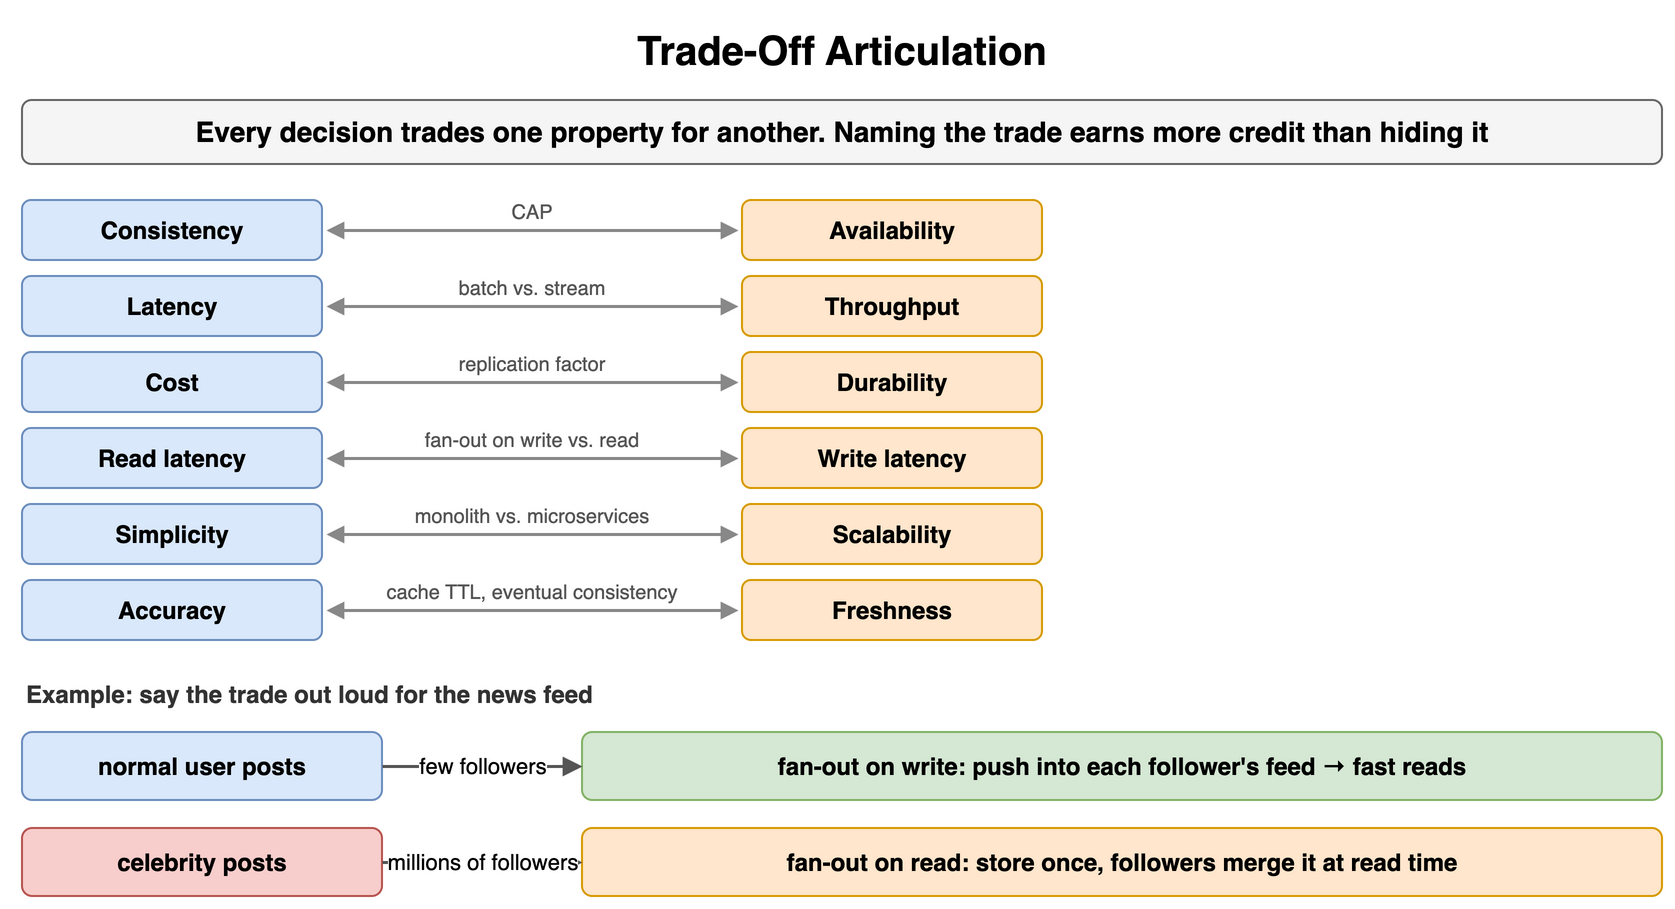

The diagram above was exported from draw.io. Its source (the exported page's mxGraphModel, read from the mxfile embedded in the PNG):
<mxGraphModel dx="900" dy="462" grid="1" gridSize="10" guides="1" tooltips="1" connect="1" arrows="1" fold="1" page="1" pageScale="1" pageWidth="900" pageHeight="462" math="0" shadow="0">
  <root>
    <mxCell id="0" />
    <mxCell id="1" parent="0" />
    <mxCell id="f91" value="Trade-Off Articulation" style="text;html=1;align=center;verticalAlign=middle;whiteSpace=wrap;fontSize=20;fontStyle=1;" vertex="1" parent="1">
      <mxGeometry x="40" y="10" width="820" height="30" as="geometry" />
    </mxCell>
    <mxCell id="f92" value="Every decision trades one property for another. Naming the trade earns more credit than hiding it" style="rounded=1;whiteSpace=wrap;html=1;fillColor=#f5f5f5;strokeColor=#666666;fontStyle=1;fontSize=14;" vertex="1" parent="1">
      <mxGeometry x="40" y="50" width="820" height="32" as="geometry" />
    </mxCell>
    <mxCell id="f93" value="Consistency" style="rounded=1;whiteSpace=wrap;html=1;fillColor=#dae8fc;strokeColor=#6c8ebf;fontSize=12;align=center;fontStyle=1;" vertex="1" parent="1">
      <mxGeometry x="40" y="100" width="150" height="30" as="geometry" />
    </mxCell>
    <mxCell id="f94" value="Availability" style="rounded=1;whiteSpace=wrap;html=1;fillColor=#ffe6cc;strokeColor=#d79b00;fontSize=12;align=center;fontStyle=1;" vertex="1" parent="1">
      <mxGeometry x="400" y="100" width="150" height="30" as="geometry" />
    </mxCell>
    <mxCell id="f95" value="" style="endArrow=block;startArrow=block;endSize=5;startSize=5;html=1;strokeColor=#888888;strokeWidth=1.5;" edge="1" parent="1">
      <mxGeometry relative="1" as="geometry">
        <mxPoint x="192" y="115" as="sourcePoint" />
        <mxPoint x="398" y="115" as="targetPoint" />
      </mxGeometry>
    </mxCell>
    <mxCell id="f96" value="CAP" style="text;html=1;whiteSpace=wrap;fontSize=11;align=center;verticalAlign=middle;fontSize=10;fontColor=#555555;" vertex="1" parent="1">
      <mxGeometry x="200" y="98" width="190" height="16" as="geometry" />
    </mxCell>
    <mxCell id="f97" value="Latency" style="rounded=1;whiteSpace=wrap;html=1;fillColor=#dae8fc;strokeColor=#6c8ebf;fontSize=12;align=center;fontStyle=1;" vertex="1" parent="1">
      <mxGeometry x="40" y="138" width="150" height="30" as="geometry" />
    </mxCell>
    <mxCell id="f98" value="Throughput" style="rounded=1;whiteSpace=wrap;html=1;fillColor=#ffe6cc;strokeColor=#d79b00;fontSize=12;align=center;fontStyle=1;" vertex="1" parent="1">
      <mxGeometry x="400" y="138" width="150" height="30" as="geometry" />
    </mxCell>
    <mxCell id="f99" value="" style="endArrow=block;startArrow=block;endSize=5;startSize=5;html=1;strokeColor=#888888;strokeWidth=1.5;" edge="1" parent="1">
      <mxGeometry relative="1" as="geometry">
        <mxPoint x="192" y="153" as="sourcePoint" />
        <mxPoint x="398" y="153" as="targetPoint" />
      </mxGeometry>
    </mxCell>
    <mxCell id="f910" value="batch vs. stream" style="text;html=1;whiteSpace=wrap;fontSize=11;align=center;verticalAlign=middle;fontSize=10;fontColor=#555555;" vertex="1" parent="1">
      <mxGeometry x="200" y="136" width="190" height="16" as="geometry" />
    </mxCell>
    <mxCell id="f911" value="Cost" style="rounded=1;whiteSpace=wrap;html=1;fillColor=#dae8fc;strokeColor=#6c8ebf;fontSize=12;align=center;fontStyle=1;" vertex="1" parent="1">
      <mxGeometry x="40" y="176" width="150" height="30" as="geometry" />
    </mxCell>
    <mxCell id="f912" value="Durability" style="rounded=1;whiteSpace=wrap;html=1;fillColor=#ffe6cc;strokeColor=#d79b00;fontSize=12;align=center;fontStyle=1;" vertex="1" parent="1">
      <mxGeometry x="400" y="176" width="150" height="30" as="geometry" />
    </mxCell>
    <mxCell id="f913" value="" style="endArrow=block;startArrow=block;endSize=5;startSize=5;html=1;strokeColor=#888888;strokeWidth=1.5;" edge="1" parent="1">
      <mxGeometry relative="1" as="geometry">
        <mxPoint x="192" y="191" as="sourcePoint" />
        <mxPoint x="398" y="191" as="targetPoint" />
      </mxGeometry>
    </mxCell>
    <mxCell id="f914" value="replication factor" style="text;html=1;whiteSpace=wrap;fontSize=11;align=center;verticalAlign=middle;fontSize=10;fontColor=#555555;" vertex="1" parent="1">
      <mxGeometry x="200" y="174" width="190" height="16" as="geometry" />
    </mxCell>
    <mxCell id="f915" value="Read latency" style="rounded=1;whiteSpace=wrap;html=1;fillColor=#dae8fc;strokeColor=#6c8ebf;fontSize=12;align=center;fontStyle=1;" vertex="1" parent="1">
      <mxGeometry x="40" y="214" width="150" height="30" as="geometry" />
    </mxCell>
    <mxCell id="f916" value="Write latency" style="rounded=1;whiteSpace=wrap;html=1;fillColor=#ffe6cc;strokeColor=#d79b00;fontSize=12;align=center;fontStyle=1;" vertex="1" parent="1">
      <mxGeometry x="400" y="214" width="150" height="30" as="geometry" />
    </mxCell>
    <mxCell id="f917" value="" style="endArrow=block;startArrow=block;endSize=5;startSize=5;html=1;strokeColor=#888888;strokeWidth=1.5;" edge="1" parent="1">
      <mxGeometry relative="1" as="geometry">
        <mxPoint x="192" y="229" as="sourcePoint" />
        <mxPoint x="398" y="229" as="targetPoint" />
      </mxGeometry>
    </mxCell>
    <mxCell id="f918" value="fan-out on write vs. read" style="text;html=1;whiteSpace=wrap;fontSize=11;align=center;verticalAlign=middle;fontSize=10;fontColor=#555555;" vertex="1" parent="1">
      <mxGeometry x="200" y="212" width="190" height="16" as="geometry" />
    </mxCell>
    <mxCell id="f919" value="Simplicity" style="rounded=1;whiteSpace=wrap;html=1;fillColor=#dae8fc;strokeColor=#6c8ebf;fontSize=12;align=center;fontStyle=1;" vertex="1" parent="1">
      <mxGeometry x="40" y="252" width="150" height="30" as="geometry" />
    </mxCell>
    <mxCell id="f920" value="Scalability" style="rounded=1;whiteSpace=wrap;html=1;fillColor=#ffe6cc;strokeColor=#d79b00;fontSize=12;align=center;fontStyle=1;" vertex="1" parent="1">
      <mxGeometry x="400" y="252" width="150" height="30" as="geometry" />
    </mxCell>
    <mxCell id="f921" value="" style="endArrow=block;startArrow=block;endSize=5;startSize=5;html=1;strokeColor=#888888;strokeWidth=1.5;" edge="1" parent="1">
      <mxGeometry relative="1" as="geometry">
        <mxPoint x="192" y="267" as="sourcePoint" />
        <mxPoint x="398" y="267" as="targetPoint" />
      </mxGeometry>
    </mxCell>
    <mxCell id="f922" value="monolith vs. microservices" style="text;html=1;whiteSpace=wrap;fontSize=11;align=center;verticalAlign=middle;fontSize=10;fontColor=#555555;" vertex="1" parent="1">
      <mxGeometry x="200" y="250" width="190" height="16" as="geometry" />
    </mxCell>
    <mxCell id="f923" value="Accuracy" style="rounded=1;whiteSpace=wrap;html=1;fillColor=#dae8fc;strokeColor=#6c8ebf;fontSize=12;align=center;fontStyle=1;" vertex="1" parent="1">
      <mxGeometry x="40" y="290" width="150" height="30" as="geometry" />
    </mxCell>
    <mxCell id="f924" value="Freshness" style="rounded=1;whiteSpace=wrap;html=1;fillColor=#ffe6cc;strokeColor=#d79b00;fontSize=12;align=center;fontStyle=1;" vertex="1" parent="1">
      <mxGeometry x="400" y="290" width="150" height="30" as="geometry" />
    </mxCell>
    <mxCell id="f925" value="" style="endArrow=block;startArrow=block;endSize=5;startSize=5;html=1;strokeColor=#888888;strokeWidth=1.5;" edge="1" parent="1">
      <mxGeometry relative="1" as="geometry">
        <mxPoint x="192" y="305" as="sourcePoint" />
        <mxPoint x="398" y="305" as="targetPoint" />
      </mxGeometry>
    </mxCell>
    <mxCell id="f926" value="cache TTL, eventual consistency" style="text;html=1;whiteSpace=wrap;fontSize=11;align=center;verticalAlign=middle;fontSize=10;fontColor=#555555;" vertex="1" parent="1">
      <mxGeometry x="200" y="288" width="190" height="16" as="geometry" />
    </mxCell>
    <mxCell id="f927" value="Example: say the trade out loud for the news feed" style="text;html=1;whiteSpace=wrap;fontSize=11;align=left;verticalAlign=middle;fontSize=12;fontColor=#333333;fontStyle=1;" vertex="1" parent="1">
      <mxGeometry x="40" y="338" width="600" height="18" as="geometry" />
    </mxCell>
    <mxCell id="f928" value="normal user posts" style="rounded=1;whiteSpace=wrap;html=1;fillColor=#dae8fc;strokeColor=#6c8ebf;fontSize=12;align=center;fontStyle=1;" vertex="1" parent="1">
      <mxGeometry x="40" y="366" width="180" height="34" as="geometry" />
    </mxCell>
    <mxCell id="f929" value="fan-out on write: push into each follower's feed → fast reads" style="rounded=1;whiteSpace=wrap;html=1;fillColor=#d5e8d4;strokeColor=#82b366;fontSize=12;align=center;fontStyle=1;" vertex="1" parent="1">
      <mxGeometry x="320" y="366" width="540" height="34" as="geometry" />
    </mxCell>
    <mxCell id="f930" value="few followers" style="endArrow=block;endSize=6;html=1;strokeWidth=1.5;strokeColor=#555555;fontSize=11;labelBackgroundColor=#ffffff;" edge="1" parent="1" source="f928" target="f929">
      <mxGeometry relative="1" as="geometry" />
    </mxCell>
    <mxCell id="f931" value="celebrity posts" style="rounded=1;whiteSpace=wrap;html=1;fillColor=#f8cecc;strokeColor=#b85450;fontSize=12;align=center;fontStyle=1;" vertex="1" parent="1">
      <mxGeometry x="40" y="414" width="180" height="34" as="geometry" />
    </mxCell>
    <mxCell id="f932" value="fan-out on read: store once, followers merge it at read time" style="rounded=1;whiteSpace=wrap;html=1;fillColor=#ffe6cc;strokeColor=#d79b00;fontSize=12;align=center;fontStyle=1;" vertex="1" parent="1">
      <mxGeometry x="320" y="414" width="540" height="34" as="geometry" />
    </mxCell>
    <mxCell id="f933" value="millions of followers" style="endArrow=block;endSize=6;html=1;strokeWidth=1.5;strokeColor=#555555;fontSize=11;labelBackgroundColor=#ffffff;" edge="1" parent="1" source="f931" target="f932">
      <mxGeometry relative="1" as="geometry" />
    </mxCell>
  </root>
</mxGraphModel>